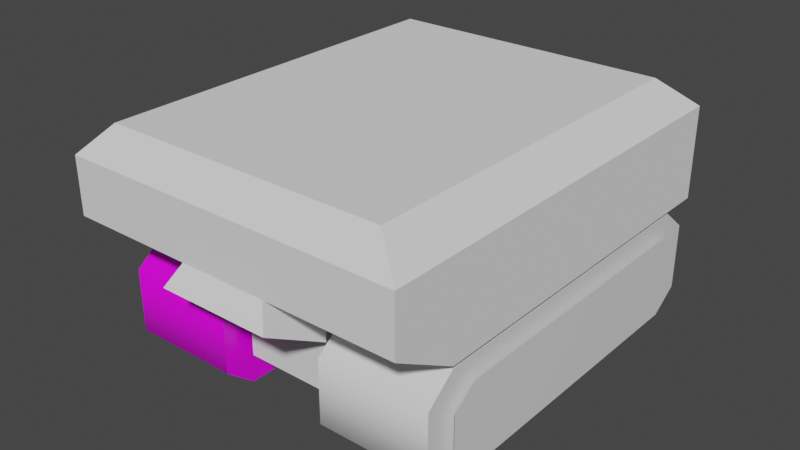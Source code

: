 # Source: all-terrain.blend  (saved by Blender 2.83.18; exported with 4.5.12 LTS)
import bpy
from mathutils import Matrix  # noqa: F401  (used for matrix-valued properties, if any)

bpy.ops.wm.read_factory_settings(use_empty=True)
scene = bpy.context.scene
scene.name = 'Scene'

# ---- collections
col_collection = bpy.data.collections.new('Collection'); scene.collection.children.link(col_collection)

# ---- images (referenced by path relative to the original .blend; pixels are not part of the script)
import os
ASSET_DIR = os.environ.get("B2B_ASSET_DIR", "")  # directory of the original .blend (textures are referenced by path, not embedded)
HERE = os.path.dirname(os.path.abspath(__file__))  # packed textures are extracted next to this script under _unpacked/

def load_image(name, relpath, width, height, colorspace="sRGB"):
    """Load a texture the original file referenced (path relative to the .blend, or extracted next to this script)."""
    p = next((c for c in (os.path.join(HERE, relpath), os.path.join(ASSET_DIR, relpath)) if relpath and os.path.exists(c)), "")
    if p:
        img = bpy.data.images.load(p, check_existing=True)
        img.name = name
    else:  # same state as the original file: an image datablock whose file is absent (Cycles renders it pink)
        img = bpy.data.images.new(name, width, height)
        img.source = "FILE"
        img.filepath = "//" + (relpath or name)
    img.colorspace_settings.name = colorspace
    return img
img_material_base_color = load_image('Material Base Color', 'all-terrainTexture.png', 1024, 1024, 'sRGB')

# ---- materials (node trees are filled in below, after node groups)
mat_material = bpy.data.materials.new('Material')
mat_material.alpha_threshold = 0.0
mat_material.use_transparent_shadow = False
mat_material.line_color = (0.0, 0.0, 0.0, 1.0)
mat_material_001 = bpy.data.materials.new('Material.001')
mat_material_001.alpha_threshold = 0.0
mat_material_001.use_transparent_shadow = False
mat_material_001.line_color = (0.0, 0.0, 0.0, 1.0)
mat_material_004 = bpy.data.materials.new('Material.004')
mat_material_004.use_transparent_shadow = False
mat_material_002 = bpy.data.materials.new('Material.002')
mat_material_002.alpha_threshold = 0.0
mat_material_002.use_transparent_shadow = False
mat_material_002.line_color = (0.0, 0.0, 0.0, 1.0)
mat_material_003 = bpy.data.materials.new('Material.003')
mat_material_003.alpha_threshold = 0.0
mat_material_003.use_transparent_shadow = False
mat_material_003.line_color = (0.0, 0.0, 0.0, 1.0)

# ---- node groups
ng_auto_smooth = bpy.data.node_groups.new('Auto Smooth', 'GeometryNodeTree')
_s = ng_auto_smooth.interface.new_socket(name='Geometry', in_out='OUTPUT', socket_type='NodeSocketGeometry')
_s = ng_auto_smooth.interface.new_socket(name='Geometry', in_out='INPUT', socket_type='NodeSocketGeometry')
_s = ng_auto_smooth.interface.new_socket(name='Angle', in_out='INPUT', socket_type='NodeSocketFloat')
_s.subtype = 'ANGLE'
_s.min_value = 0.0
_s.max_value = 3.142
ng_auto_smooth.is_modifier = True
_N = ng_auto_smooth.nodes; _L = ng_auto_smooth.links
n0 = _N.new('NodeGroupOutput'); n0.name = 'Group Output'; n0.location = (480, -100)
n1 = _N.new('NodeGroupInput'); n1.name = 'Group Input'; n1.location = (-420, -300)
n2 = _N.new('NodeGroupInput'); n2.name = 'Group Input.001'; n2.location = (-60, -100)
n3 = _N.new('GeometryNodeSetShadeSmooth'); n3.name = 'Set Shade Smooth'; n3.location = (120, -100)
n3.domain = 'EDGE'
n4 = _N.new('GeometryNodeSetShadeSmooth'); n4.name = 'Set Shade Smooth.001'; n4.location = (300, -100)
n5 = _N.new('GeometryNodeInputMeshEdgeAngle'); n5.name = 'Edge Angle'; n5.location = (-420, -220)
n6 = _N.new('GeometryNodeInputEdgeSmooth'); n6.name = 'Is Edge Smooth'; n6.location = (-60, -160)
n7 = _N.new('GeometryNodeInputShadeSmooth'); n7.name = 'Is Face Smooth'; n7.location = (-240, -340)
n8 = _N.new('FunctionNodeBooleanMath'); n8.name = 'Boolean Math'; n8.location = (-60, -220)
n9 = _N.new('FunctionNodeCompare'); n9.name = 'Compare'; n9.location = (-240, -180)
n9.operation = 'LESS_EQUAL'
_L.new(n5.outputs[0], n9.inputs[0])
_L.new(n4.outputs[0], n0.inputs[0])
_L.new(n1.outputs[1], n9.inputs[1])
_L.new(n9.outputs[0], n8.inputs[0])
_L.new(n7.outputs[0], n8.inputs[1])
_L.new(n2.outputs[0], n3.inputs[0])
_L.new(n6.outputs[0], n3.inputs[1])
_L.new(n3.outputs[0], n4.inputs[0])
_L.new(n8.outputs[0], n3.inputs[2])
n0.is_active_output = True

# ---- material node trees
mat_material.use_nodes = True; mat_material.node_tree.nodes.clear()
_N = mat_material.node_tree.nodes; _L = mat_material.node_tree.links
n0 = _N.new('ShaderNodeOutputMaterial'); n0.name = 'Material Output'; n0.location = (300, 300)
n1 = _N.new('ShaderNodeBsdfPrincipled'); n1.name = 'Principled BSDF'; n1.location = (10, 300)
n1.distribution = 'GGX'
n1.subsurface_method = 'BURLEY'
n1.inputs[2].default_value = 0.4
n1.inputs[3].default_value = 1.45
n1.inputs[27].default_value = (0.0, 0.0, 0.0, 1.0)
n1.inputs[28].default_value = 1.0
n2 = _N.new('ShaderNodeTexImage'); n2.name = 'Image Texture'; n2.location = (-280, 275)
n2.image = img_material_base_color
_L.new(n1.outputs[0], n0.inputs[0])
_L.new(n2.outputs[0], n1.inputs[0])
n0.is_active_output = True
mat_material_001.use_nodes = True; mat_material_001.node_tree.nodes.clear()
_N = mat_material_001.node_tree.nodes; _L = mat_material_001.node_tree.links
n0 = _N.new('ShaderNodeOutputMaterial'); n0.name = 'Material Output'; n0.location = (300, 300)
n1 = _N.new('ShaderNodeBsdfPrincipled'); n1.name = 'Principled BSDF'; n1.location = (10, 300)
n1.distribution = 'GGX'
n1.subsurface_method = 'BURLEY'
n1.inputs[2].default_value = 0.4
n1.inputs[3].default_value = 1.45
n1.inputs[27].default_value = (0.0, 0.0, 0.0, 1.0)
n1.inputs[28].default_value = 1.0
_L.new(n1.outputs[0], n0.inputs[0])
n0.is_active_output = True
mat_material_002.use_nodes = True; mat_material_002.node_tree.nodes.clear()
_N = mat_material_002.node_tree.nodes; _L = mat_material_002.node_tree.links
n0 = _N.new('ShaderNodeOutputMaterial'); n0.name = 'Material Output'; n0.location = (300, 300)
n1 = _N.new('ShaderNodeBsdfPrincipled'); n1.name = 'Principled BSDF'; n1.location = (10, 300)
n1.distribution = 'GGX'
n1.subsurface_method = 'BURLEY'
n1.inputs[2].default_value = 0.4
n1.inputs[3].default_value = 1.45
n1.inputs[27].default_value = (0.0, 0.0, 0.0, 1.0)
n1.inputs[28].default_value = 1.0
_L.new(n1.outputs[0], n0.inputs[0])
n0.is_active_output = True
mat_material_003.use_nodes = True; mat_material_003.node_tree.nodes.clear()
_N = mat_material_003.node_tree.nodes; _L = mat_material_003.node_tree.links
n0 = _N.new('ShaderNodeOutputMaterial'); n0.name = 'Material Output'; n0.location = (300, 300)
n1 = _N.new('ShaderNodeBsdfPrincipled'); n1.name = 'Principled BSDF'; n1.location = (10, 300)
n1.distribution = 'GGX'
n1.subsurface_method = 'BURLEY'
n1.inputs[2].default_value = 0.4
n1.inputs[3].default_value = 1.45
n1.inputs[27].default_value = (0.0, 0.0, 0.0, 1.0)
n1.inputs[28].default_value = 1.0
_L.new(n1.outputs[0], n0.inputs[0])
n0.is_active_output = True

# ---- world
world_world = bpy.data.worlds.new('World'); scene.world = world_world
world_world.use_nodes = True; world_world.node_tree.nodes.clear()
_N = world_world.node_tree.nodes; _L = world_world.node_tree.links
n0 = _N.new('ShaderNodeOutputWorld'); n0.name = 'World Output'; n0.location = (300, 300)
n1 = _N.new('ShaderNodeBackground'); n1.name = 'Background'; n1.location = (10, 300)
n1.inputs[0].default_value = (0.05088, 0.05088, 0.05088, 1.0)
_L.new(n1.outputs[0], n0.inputs[0])
n0.is_active_output = True
world_world.color = (0.05088, 0.05088, 0.05088)
world_world.use_sun_shadow = False
world_world.sun_shadow_jitter_overblur = 0.0

# ---- meshes
me_cube = bpy.data.meshes.new('Cube')
me_cube.from_pydata([(1.0, 1.0, 1.0), (1.0, 1.0, -1.0), (1.0, -1.0, 1.0), (1.0, -1.0, -1.0), (-1.0, 1.0, 1.0), (-1.0, 1.0, -1.0), (-1.0, -1.0, 1.0), (-1.0, -1.0, -1.0), (-1.175, 1.0, -0.5755), (-1.175, -1.0, -0.5755), (1.175, 1.0, 0.5755), (1.175, 1.0, -0.5755), (-1.175, -1.0, 0.5755), (1.175, -1.0, 0.5755), (1.175, -1.0, -0.5755), (-1.175, 1.0, 0.5755)], [], [(0, 4, 6, 2), (3, 2, 6, 7), (1, 0, 10, 11), (5, 1, 3, 7), (2, 3, 14, 13), (5, 4, 0, 1), (9, 12, 15, 8), (11, 10, 13, 14), (3, 1, 11, 14), (5, 7, 9, 8), (6, 4, 15, 12), (0, 2, 13, 10), (4, 5, 8, 15), (7, 6, 12, 9)])
me_cube.polygons.foreach_set('use_smooth', [True] * 14)
_uv = me_cube.uv_layers.new(name='UVMap')
_uv.uv.foreach_set('vector', [0.02131, 0.02044, 0.2274, 0.02044, 0.2274, 0.1192, 0.02131, 0.1192, 0.2454, 0.1192, 0.2454, 0.218, 0.03931, 0.218, 0.03931, 0.1192, 0.03931, 0.218, 0.03931, 0.3168, 0.02131, 0.2959, 0.02131, 0.239, 0.2275, 0.02045, 0.4335, 0.02045, 0.4335, 0.1192, 0.2275, 0.1192, 0.2454, 0.218, 0.2454, 0.1192, 0.2634, 0.1402, 0.2634, 0.1971, 0.2454, 0.218, 0.2454, 0.3168, 0.03931, 0.3168, 0.03931, 0.218, 0.3073, 0.1194, 0.4257, 0.1194, 0.4257, 0.2179, 0.3073, 0.2179, 0.4258, 0.3168, 0.3072, 0.3168, 0.3072, 0.218, 0.4258, 0.218, 0.4695, 0.218, 0.4695, 0.3168, 0.4258, 0.3168, 0.4258, 0.218, 0.2636, 0.2179, 0.2636, 0.1194, 0.3073, 0.1194, 0.3073, 0.2179, 0.4694, 0.1194, 0.4694, 0.2179, 0.4257, 0.2179, 0.4257, 0.1194, 0.2634, 0.3168, 0.2634, 0.218, 0.3072, 0.218, 0.3072, 0.3168, 0.2454, 0.3168, 0.2454, 0.218, 0.2634, 0.239, 0.2634, 0.2959, 0.03931, 0.1192, 0.03931, 0.218, 0.02131, 0.1971, 0.02131, 0.1402])
me_cube.materials.append(mat_material)
me_cube.use_remesh_preserve_volume = False
me_cube.use_remesh_preserve_attributes = False
me_cube.use_mirror_vertex_groups = False
me_cube.update()
me_cube_001 = bpy.data.meshes.new('Cube.001')
me_cube_001.from_pydata([(1.0, 1.0, 1.0), (1.0, 1.0, -1.0), (1.0, -1.0, 1.0), (1.0, -1.0, -1.0), (-1.0, 1.0, 1.0), (-1.0, 1.0, -1.0), (-1.0, -1.0, 1.0), (-1.0, -1.0, -1.0), (-1.175, 1.0, -0.5755), (-1.175, -1.0, -0.5755), (1.175, 1.0, 0.5755), (1.175, 1.0, -0.5755), (-1.175, -1.0, 0.5755), (1.175, -1.0, 0.5755), (1.175, -1.0, -0.5755), (-1.175, 1.0, 0.5755)], [], [(0, 4, 6, 2), (3, 2, 6, 7), (1, 0, 10, 11), (5, 1, 3, 7), (2, 3, 14, 13), (5, 4, 0, 1), (9, 12, 15, 8), (11, 10, 13, 14), (3, 1, 11, 14), (5, 7, 9, 8), (6, 4, 15, 12), (0, 2, 13, 10), (4, 5, 8, 15), (7, 6, 12, 9)])
me_cube_001.polygons.foreach_set('use_smooth', [True] * 14)
_uv = me_cube_001.uv_layers.new(name='UVMap')
_uv.uv.foreach_set('vector', [0.02131, 0.02044, 0.2274, 0.02044, 0.2274, 0.1192, 0.02131, 0.1192, 0.2454, 0.1192, 0.2454, 0.218, 0.03931, 0.218, 0.03931, 0.1192, 0.03931, 0.218, 0.03931, 0.3168, 0.02131, 0.2959, 0.02131, 0.239, 0.2275, 0.02045, 0.4335, 0.02045, 0.4335, 0.1192, 0.2275, 0.1192, 0.2454, 0.218, 0.2454, 0.1192, 0.2634, 0.1402, 0.2634, 0.1971, 0.2454, 0.218, 0.2454, 0.3168, 0.03931, 0.3168, 0.03931, 0.218, 0.3073, 0.1194, 0.4257, 0.1194, 0.4257, 0.2179, 0.3073, 0.2179, 0.4258, 0.3168, 0.3072, 0.3168, 0.3072, 0.218, 0.4258, 0.218, 0.4695, 0.218, 0.4695, 0.3168, 0.4258, 0.3168, 0.4258, 0.218, 0.2636, 0.2179, 0.2636, 0.1194, 0.3073, 0.1194, 0.3073, 0.2179, 0.4694, 0.1194, 0.4694, 0.2179, 0.4257, 0.2179, 0.4257, 0.1194, 0.2634, 0.3168, 0.2634, 0.218, 0.3072, 0.218, 0.3072, 0.3168, 0.2454, 0.3168, 0.2454, 0.218, 0.2634, 0.239, 0.2634, 0.2959, 0.03931, 0.1192, 0.03931, 0.218, 0.02131, 0.1971, 0.02131, 0.1402])
me_cube_001.materials.append(mat_material_001)
me_cube_001.use_remesh_preserve_volume = False
me_cube_001.use_remesh_preserve_attributes = False
me_cube_001.use_mirror_vertex_groups = False
me_cube_001.update()
me_cube_002 = bpy.data.meshes.new('Cube.002')
me_cube_002.from_pydata([(-1.0, -1.0, -1.0), (-1.111, -1.0, 1.0), (-1.0, 1.0, -1.0), (-1.111, 1.0, 1.0), (1.0, -1.0, -1.0), (1.0, -1.0, 1.0), (1.0, 1.0, -1.0), (1.0, 1.0, 1.0), (-1.111, -1.0, 3.245), (-1.111, 1.0, 3.245), (-1.111, 3.861, 1.0), (1.0, 3.861, 1.0), (-1.111, 3.861, 3.245), (1.0, 3.861, 3.245), (1.0, -3.861, 1.0), (-1.111, -3.861, 1.0), (1.0, -3.861, 3.245), (-1.111, -3.861, 3.245), (-0.7317, 1.0, -1.688), (-0.7317, -1.0, -1.688), (0.7317, 1.0, -1.688), (0.7317, -1.0, -1.688), (1.378, 1.0, 1.893), (1.378, -1.0, 1.893), (1.378, 1.0, 3.245), (1.378, -1.0, 3.245), (1.378, 3.861, 1.893), (1.378, 3.861, 3.245), (1.378, -3.861, 3.245), (1.378, -3.861, 1.893), (-0.9139, -0.8258, 3.954), (-0.9139, 0.8258, 3.954), (0.9257, 0.8258, 3.954), (0.9257, -0.8258, 3.954), (1.255, -3.188, 3.954), (0.9257, -3.188, 3.954), (-0.9139, 3.188, 3.954), (0.9257, 3.188, 3.954), (-0.9139, -3.188, 3.954), (1.255, 0.8258, 3.954), (1.255, -0.8258, 3.954), (1.255, 3.188, 3.954), (1.07, 1.262, 0.4777), (1.07, -1.262, 0.4777), (1.449, 1.262, 1.371), (1.449, -1.262, 1.371)], [], [(0, 1, 3, 2), (2, 3, 7, 6), (6, 7, 5, 4), (4, 5, 1, 0), (2, 6, 20, 18), (25, 24, 39, 40), (13, 12, 36, 37), (3, 1, 8, 9), (5, 7, 42, 43), (3, 9, 12, 10), (11, 10, 12, 13), (12, 9, 31, 36), (7, 3, 10, 11), (16, 14, 29, 28), (15, 14, 16, 17), (8, 17, 38, 30), (1, 5, 14, 15), (8, 1, 15, 17), (18, 20, 21, 19), (0, 2, 18, 19), (6, 4, 21, 20), (4, 0, 19, 21), (23, 22, 24, 25), (23, 25, 28, 29), (24, 22, 26, 27), (14, 5, 23, 29), (11, 13, 27, 26), (7, 11, 26, 22), (27, 13, 37, 41), (16, 28, 34, 35), (37, 32, 39, 41), (32, 31, 30, 33), (31, 32, 37, 36), (33, 30, 38, 35), (32, 33, 40, 39), (33, 35, 34, 40), (28, 25, 40, 34), (24, 27, 41, 39), (9, 8, 30, 31), (17, 16, 35, 38), (43, 42, 44, 45), (22, 23, 45, 44), (23, 5, 43, 45), (7, 22, 44, 42)])
_uv = me_cube_002.uv_layers.new(name='UVMap')
_uv.uv.foreach_set('vector', [0.05913, 0.4913, 0.1646, 0.4913, 0.1646, 0.5853, 0.05913, 0.5853, 0.9597, 0.7886, 0.9756, 0.8616, 0.6734, 0.8616, 0.6734, 0.7886, 0.06439, 0.9407, 0.06439, 0.8679, 0.3507, 0.8679, 0.3507, 0.9407, 0.9709, 0.8926, 0.9709, 0.9655, 0.6687, 0.9655, 0.6846, 0.8926, 0.9597, 0.7886, 0.6734, 0.7886, 0.7118, 0.7635, 0.9212, 0.7635, 0.3578, 0.4758, 0.3578, 0.6015, 0.321, 0.5771, 0.321, 0.4995, 0.7751, 0.1128, 0.9922, 0.1128, 0.9719, 0.1422, 0.7827, 0.1422, 0.1646, 0.5853, 0.1646, 0.4913, 0.2832, 0.4913, 0.2832, 0.5853, 0.742, 0.2935, 0.6345, 0.2935, 0.6204, 0.1882, 0.7561, 0.1882, 0.1646, 0.5853, 0.2832, 0.5853, 0.2832, 0.7196, 0.1646, 0.7196, 0.7751, 0.01976, 0.9922, 0.01976, 0.9922, 0.1128, 0.7751, 0.1128, 0.2832, 0.7196, 0.2832, 0.5853, 0.321, 0.5771, 0.321, 0.688, 0.3666, 0.8679, 0.06439, 0.8679, 0.06439, 0.7635, 0.3666, 0.7635, 0.6973, 0.1128, 0.6973, 0.01976, 0.7362, 0.05676, 0.7362, 0.1128, 0.4802, 0.01976, 0.6973, 0.01976, 0.6973, 0.1128, 0.4802, 0.1128, 0.2832, 0.4913, 0.2832, 0.357, 0.321, 0.3886, 0.321, 0.4995, 0.3666, 0.7635, 0.6687, 0.7635, 0.6687, 0.8679, 0.3666, 0.8679, 0.2832, 0.4913, 0.1646, 0.4913, 0.1646, 0.357, 0.2832, 0.357, 0.3507, 0.8679, 0.5601, 0.8679, 0.5601, 0.9409, 0.3507, 0.9409, 0.05913, 0.4913, 0.05913, 0.5853, 0.02319, 0.5853, 0.02319, 0.4913, 0.06439, 0.9407, 0.3507, 0.9407, 0.3507, 0.9664, 0.06439, 0.9664, 0.9709, 0.8926, 0.6846, 0.8926, 0.7231, 0.8675, 0.9325, 0.8675, 0.4291, 0.4758, 0.4291, 0.6015, 0.3578, 0.6015, 0.3578, 0.4758, 0.4291, 0.4758, 0.3578, 0.4758, 0.3578, 0.3415, 0.4291, 0.3415, 0.3578, 0.6015, 0.4291, 0.6015, 0.4291, 0.7359, 0.3578, 0.7359, 0.4776, 0.3415, 0.4776, 0.4758, 0.4291, 0.4758, 0.4291, 0.3415, 0.7751, 0.01976, 0.7751, 0.1128, 0.7362, 0.1128, 0.7362, 0.05676, 0.4776, 0.6015, 0.4776, 0.7359, 0.4291, 0.7359, 0.4291, 0.6015, 0.7362, 0.1128, 0.7751, 0.1128, 0.7827, 0.1422, 0.7488, 0.1422, 0.6973, 0.1128, 0.7362, 0.1128, 0.7235, 0.1422, 0.6896, 0.1422, 0.963, 0.3603, 0.836, 0.3603, 0.836, 0.2935, 0.963, 0.2935, 0.836, 0.3603, 0.836, 0.7328, 0.7473, 0.7328, 0.7473, 0.3603, 0.836, 0.7328, 0.836, 0.3603, 0.963, 0.3603, 0.963, 0.7328, 0.7473, 0.3603, 0.7473, 0.7328, 0.6204, 0.7328, 0.6204, 0.3603, 0.836, 0.3603, 0.7473, 0.3603, 0.7473, 0.2935, 0.836, 0.2935, 0.7473, 0.3603, 0.6204, 0.3603, 0.6204, 0.2935, 0.7473, 0.2935, 0.3578, 0.3415, 0.3578, 0.4758, 0.321, 0.4995, 0.321, 0.3886, 0.3578, 0.6015, 0.3578, 0.7359, 0.321, 0.688, 0.321, 0.5771, 0.2832, 0.5853, 0.2832, 0.4913, 0.321, 0.4995, 0.321, 0.5771, 0.4802, 0.1128, 0.6973, 0.1128, 0.6896, 0.1422, 0.5004, 0.1422, 0.5049, 0.479, 0.5049, 0.5976, 0.4563, 0.5976, 0.4563, 0.479, 0.4291, 0.6015, 0.4291, 0.4758, 0.4563, 0.479, 0.4563, 0.5976, 0.8325, 0.2391, 0.8846, 0.2391, 0.909, 0.2935, 0.8569, 0.2935, 0.8082, 0.2935, 0.7561, 0.2935, 0.7804, 0.2391, 0.8325, 0.2391])
me_cube_002.materials.append(mat_material_004)
me_cube_002.use_remesh_fix_poles = True
me_cube_002.use_remesh_preserve_attributes = False
me_cube_002.use_mirror_vertex_groups = False
me_cube_002.update()
me_cube_003 = bpy.data.meshes.new('Cube.003')
me_cube_003.from_pydata([(1.0, -1.0, 1.0), (1.0, -1.0, -1.0), (-1.0, -1.0, 1.0), (-1.0, -1.0, -1.0), (-1.175, -1.0, -0.5755), (-1.175, -1.0, 0.5755), (1.175, -1.0, 0.5755), (1.175, -1.0, -0.5755)], [], [(1, 0, 2, 3), (0, 1, 7, 6), (3, 2, 5, 4)])
_uv = me_cube_003.uv_layers.new(name='UVMap')
_uv.uv.foreach_set('vector', [0.9241, 0.03235, 0.9241, 0.1663, 0.568, 0.1663, 0.568, 0.03235, 0.9241, 0.1663, 0.9241, 0.03235, 0.9552, 0.06079, 0.9552, 0.1379, 0.568, 0.03235, 0.568, 0.1663, 0.5369, 0.1379, 0.5369, 0.06079])
me_cube_003.materials.append(mat_material_002)
me_cube_003.use_remesh_preserve_volume = False
me_cube_003.use_remesh_preserve_attributes = False
me_cube_003.use_mirror_vertex_groups = False
me_cube_003.update()
me_cube_004 = bpy.data.meshes.new('Cube.004')
me_cube_004.from_pydata([(1.0, -1.0, 1.0), (1.0, -1.0, -1.0), (-1.0, -1.0, 1.0), (-1.0, -1.0, -1.0), (-1.175, -1.0, -0.5755), (-1.175, -1.0, 0.5755), (1.175, -1.0, 0.5755), (1.175, -1.0, -0.5755)], [], [(1, 0, 2, 3), (0, 1, 7, 6), (3, 2, 5, 4)])
_uv = me_cube_004.uv_layers.new(name='UVMap')
_uv.uv.foreach_set('vector', [0.9241, 0.1663, 0.9241, 0.3003, 0.568, 0.3003, 0.568, 0.1663, 0.9241, 0.3003, 0.9241, 0.1663, 0.9552, 0.1947, 0.9552, 0.2718, 0.568, 0.1663, 0.568, 0.3003, 0.5369, 0.2718, 0.5369, 0.1947])
me_cube_004.materials.append(mat_material_003)
me_cube_004.use_remesh_preserve_volume = False
me_cube_004.use_remesh_preserve_attributes = False
me_cube_004.use_mirror_vertex_groups = False
me_cube_004.update()
me_plane = bpy.data.meshes.new('Plane')
me_plane.from_pydata([(-1.0, -1.0, 0.0), (1.0, -1.0, 0.0), (-1.0, 1.0, 0.0), (1.0, 1.0, 0.0)], [], [(0, 1, 3, 2)])
_uv = me_plane.uv_layers.new(name='UVMap')
_uv.uv.foreach_set('vector', [0.1918, 0.5308, 0.1918, 0.92, 0.05789, 0.92, 0.05789, 0.5308])
me_plane.use_remesh_fix_poles = True
me_plane.use_remesh_preserve_attributes = False
me_plane.use_mirror_vertex_groups = False
me_plane.update()

# ---- objects
ob_cube = bpy.data.objects.new('Cube', me_cube)
ob_cube_001 = bpy.data.objects.new('Cube.001', me_cube_001)
ob_cube_002 = bpy.data.objects.new('Cube.002', me_cube_002)
ob_cube_003 = bpy.data.objects.new('Cube.003', me_cube_003)
ob_cube_004 = bpy.data.objects.new('Cube.004', me_cube_004)
ob_plane = bpy.data.objects.new('Plane', me_plane)

# ---- transforms, parenting, visibility, modifiers, constraints
ob_cube.location = (-2.001, -0.001109, -1.0)
ob_cube.rotation_euler = (0.0, -0.0, 4.712)
ob_cube.scale = (3.0, 1.0, 1.0)
ob_cube.lock_rotations_4d = False
ob_cube.empty_display_type = 'ARROWS'
ob_cube.lineart.crease_threshold = 0.0
_m = ob_cube.modifiers.new('Auto Smooth', 'NODES')
_m.node_group = ng_auto_smooth
_gi = [s.identifier for s in ng_auto_smooth.interface.items_tree if s.item_type == 'SOCKET' and s.in_out == 'INPUT']
_m[_gi[1]] = 0.5236  # Angle
ob_cube_001.location = (1.999, -0.001108, -1.0)
ob_cube_001.rotation_euler = (0.0, -0.0, 7.854)
ob_cube_001.scale = (3.0, 1.0, 1.0)
ob_cube_001.lock_rotations_4d = False
ob_cube_001.empty_display_type = 'ARROWS'
ob_cube_001.lineart.crease_threshold = 0.0
_m = ob_cube_001.modifiers.new('Auto Smooth', 'NODES')
_m.node_group = ng_auto_smooth
_gi = [s.identifier for s in ng_auto_smooth.interface.items_tree if s.item_type == 'SOCKET' and s.in_out == 'INPUT']
_m[_gi[1]] = 0.5236  # Angle
ob_cube_002.location = (-0.0007606, -0.001108, -0.5906)
ob_cube_002.rotation_euler = (0.0, -0.0, 4.712)
ob_cube_002.scale = (3.135, 0.804, 0.7487)
ob_cube_002.lineart.crease_threshold = 0.0
ob_cube_003.location = (2.418, -0.001108, -1.0)
ob_cube_003.rotation_euler = (0.0, -0.0, 7.854)
ob_cube_003.scale = (2.683, 0.7442, 0.7442)
ob_cube_003.lock_rotations_4d = False
ob_cube_003.empty_display_type = 'ARROWS'
ob_cube_003.lineart.crease_threshold = 0.0
ob_cube_004.location = (-2.42, -0.001109, -1.0)
ob_cube_004.rotation_euler = (0.0, -0.0, 11.0)
ob_cube_004.scale = (2.683, 0.7442, 0.7442)
ob_cube_004.lock_rotations_4d = False
ob_cube_004.empty_display_type = 'ARROWS'
ob_cube_004.lineart.crease_threshold = 0.0
ob_plane.location = (-0.0007612, 3.531, 1.159)
ob_plane.rotation_euler = (4.712, -1.571, 0.0)
ob_plane.scale = (0.5977, 2.841, 0.5977)
ob_plane.lineart.crease_threshold = 0.0

# ---- collection membership
col_collection.objects.link(ob_cube)
col_collection.objects.link(ob_cube_001)
col_collection.objects.link(ob_cube_002)
col_collection.objects.link(ob_cube_003)
col_collection.objects.link(ob_cube_004)
col_collection.objects.link(ob_plane)

# ---- scene / render settings (as saved in the file)
scene.frame_start = 1; scene.frame_end = 250; scene.frame_set(0)
scene.render.engine = 'BLENDER_EEVEE_NEXT'
scene.cycles.use_denoising = False
scene.cycles.samples = 128
scene.cycles.sampling_pattern = 'TABULATED_SOBOL'
scene.cycles.use_adaptive_sampling = False
scene.cycles.use_light_tree = False
scene.view_settings.view_transform = 'Filmic'
bpy.context.view_layer.update()

# ---- added for rendering (the .blend has no active camera and no usable light): camera, sun
cam_auto = bpy.data.cameras.new('AutoCamera')
cam_auto.lens = 50.0
cam_auto.sensor_width = 36.0
cam_auto.clip_end = 1000.0
ob_auto_camera = bpy.data.objects.new('AutoCamera', cam_auto)
scene.collection.objects.link(ob_auto_camera)
ob_auto_camera.location = (10.3143, -12.884, 8.43685)
ob_auto_camera.rotation_euler = (1.09748, -7.21219e-08, 0.694738)
scene.camera = ob_auto_camera
light_auto_sun = bpy.data.lights.new('AutoSun', 'SUN')
light_auto_sun.energy = 3.0
light_auto_sun.angle = 0.0523599
ob_auto_sun = bpy.data.objects.new('AutoSun', light_auto_sun)
scene.collection.objects.link(ob_auto_sun)
ob_auto_sun.rotation_euler = (0.872665, 0.174533, 0.523599)
bpy.context.view_layer.update()

